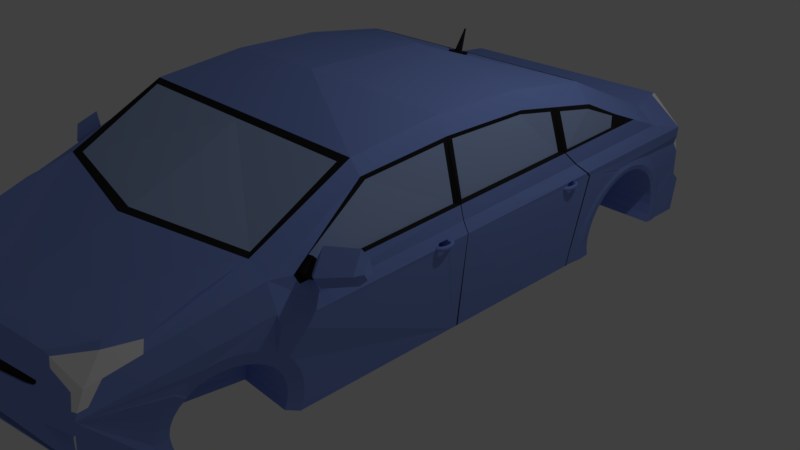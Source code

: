 # Source: prius.blend  (saved by Blender 2.79.0; exported with 4.5.12 LTS)
import bpy
from mathutils import Matrix  # noqa: F401  (used for matrix-valued properties, if any)

bpy.ops.wm.read_factory_settings(use_empty=True)
scene = bpy.context.scene
scene.name = 'Scene'

# ---- collections
col_collection_1 = bpy.data.collections.new('Collection 1'); scene.collection.children.link(col_collection_1)

# ---- materials (node trees are filled in below, after node groups)
mat_material = bpy.data.materials.new('Material')
mat_material.alpha_threshold = 0.0
mat_material.use_transparent_shadow = False
mat_material.diffuse_color = (0.2398, 0.3446, 0.8, 1.0)
mat_material.roughness = 0.5
mat_material.line_color = (0.0, 0.0, 0.0, 1.0)
mat_material_001 = bpy.data.materials.new('Material.001')
mat_material_001.alpha_threshold = 0.0
mat_material_001.use_transparent_shadow = False
mat_material_001.diffuse_color = (0.02264, 0.02264, 0.02264, 1.0)
mat_material_001.roughness = 0.5
mat_material_002 = bpy.data.materials.new('Material.002')
mat_material_002.alpha_threshold = 0.0
mat_material_002.use_transparent_shadow = False
mat_material_002.diffuse_color = (0.379, 0.4965, 0.8, 1.0)
mat_material_002.roughness = 0.5
mat_material_003 = bpy.data.materials.new('Material.003')
mat_material_003.alpha_threshold = 0.0
mat_material_003.use_transparent_shadow = False
mat_material_003.diffuse_color = (1.0, 1.0, 1.0, 1.0)
mat_material_003.roughness = 0.5
mat_material_004 = bpy.data.materials.new('Material.004')
mat_material_004.alpha_threshold = 0.0
mat_material_004.use_transparent_shadow = False
mat_material_004.diffuse_color = (0.8, 0.0, 0.000522, 1.0)
mat_material_004.roughness = 0.5

# ---- material node trees

# ---- world
world_world = bpy.data.worlds.new('World'); scene.world = world_world
world_world.color = (0.05088, 0.05088, 0.05088)
world_world.use_sun_shadow = False
world_world.sun_shadow_jitter_overblur = 0.0
world_world.cycles.sampling_method = 'MANUAL'

# ---- cameras
cam_camera = bpy.data.cameras.new('Camera')
cam_camera.clip_end = 100.0
cam_camera.lens = 35.0
cam_camera.sensor_width = 32.0
cam_camera.sensor_height = 18.0
cam_camera.ortho_scale = 7.314
cam_camera.dof.focus_distance = 0.0
cam_camera.dof.aperture_fstop = 128.0

# ---- lights
light_lamp = bpy.data.lights.new('Lamp', 'POINT')
light_lamp.transmission_factor = 0.0
light_lamp.cutoff_distance = 30.0
light_lamp.energy = 100.0
light_lamp.shadow_buffer_clip_start = 1.001
light_lamp.shadow_soft_size = 0.1
light_lamp.shadow_maximum_resolution = 0.006
light_lamp.use_absolute_resolution = True

# ---- meshes
me_cube = bpy.data.meshes.new('Cube')
me_cube.from_pydata([(-0.00606, -0.3622, -1.006), (-0.006061, -0.9726, -1.006), (0.856, 1.111, -1.0), (1.0, -0.9666, -1.0), (0.856, 1.124, 0.04902), (0.7175, -0.9342, 0.5602), (3.071e-07, 1.197, -1.0), (-2.98e-08, -0.9611, -0.9905), (3.58e-07, 1.172, 0.1207), (-5.411e-07, -0.947, 0.6085), (1.0, 0.4286, -1.0), (1.0, 0.1429, -1.0), (1.0, -0.1429, -1.0), (1.0, -0.4286, -1.0), (0.8171, 0.7035, 0.6305), (0.8171, 0.45, 1.202), (0.8637, 0.1429, 1.386), (0.8637, -0.1429, 1.386), (0.7791, -0.4701, 1.188), (0.7791, -0.7802, 0.6356), (1.788e-07, 0.8091, 0.5999), (1.703e-08, 0.4286, 1.243), (-7.192e-08, 0.199, 1.527), (-2.261e-07, -0.199, 1.527), (-3.151e-07, -0.4286, 1.243), (-4.257e-07, -0.7866, 0.609), (5.109e-08, -0.4286, -1.0), (7.663e-08, -0.1429, -1.0), (1.022e-07, 0.1429, -1.0), (1.277e-07, 0.4286, -1.0), (0.8775, 1.156, -0.1779), (3.493e-07, 1.218, -0.4143), (0.8219, 1.157, -0.6962), (3.318e-07, 1.22, -0.7187), (1.0, -0.9509, -0.102), (1.034, -0.9102, 0.2916), (-4.787e-07, -0.9376, 0.1897), (-2.999e-07, -0.94, -0.102), (0.9366, 0.4162, 1.056), (0.9374, 0.1588, 1.145), (0.9332, -0.1379, 1.151), (0.9843, -0.416, 0.9791), (1.0, -0.7784, 0.4285), (1.076, 0.722, 0.1104), (1.0, 0.7249, 0.5244), (-1.677e-07, -0.9763, -0.5684), (1.0, -0.9835, -0.5514), (0.8637, -0.4286, 1.243), (0.8637, -0.7866, 0.609), (-2.908e-07, -0.3659, 1.268), (-0.002162, -0.4701, 1.188), (-0.002163, -0.7802, 0.6356), (-3.068e-07, -0.4074, 1.252), (0.05233, -0.4063, 1.252), (0.06628, -0.3825, 1.262), (6.77e-06, -0.3844, 1.288), (6.769e-06, -0.3941, 1.284), (0.02881, -0.3935, 1.285), (0.02977, -0.3918, 1.285), (-2.93e-07, -0.3665, 1.295), (-3.091e-07, -0.4081, 1.279), (0.05233, -0.407, 1.279), (0.06628, -0.3831, 1.289), (-0.0001072, -0.42, 1.556), (-0.0001072, -0.4221, 1.555), (0.006034, -0.422, 1.555), (0.006238, -0.4216, 1.555), (-1.623e-07, -0.9489, -0.531), (1.0, -0.9558, -0.4529), (0.7422, -0.9549, -0.5279), (0.8336, -0.9522, -0.102), (0.7427, -0.9369, 0.2698), (0.8365, -0.953, -0.3464), (0.5231, -0.9477, -0.102), (-1.987e-07, -0.9455, -0.4155), (0.4943, -0.9499, -0.4246), (0.5237, -0.9313, -0.1069), (-0.0009657, -0.9237, -0.1069), (-0.0009656, -0.9329, -0.4204), (0.4949, -0.9372, -0.4295), (0.7818, -0.947, 0.6085), (0.0001334, -0.9369, 0.261), (0.0001334, -0.9342, 0.5602), (0.8196, -0.9376, 0.2005), (-4.451e-07, -0.9381, 0.1484), (-3.447e-07, -0.9394, -0.0289), (0.04102, -0.9394, -0.02154), (0.0758, -0.9392, 0.005141), (0.09035, -0.9388, 0.03582), (0.09244, -0.9385, 0.0762), (0.08315, -0.9382, 0.1123), (0.0668, -0.9381, 0.1247), (0.04188, -0.9381, 0.1368), (0.0195, -0.9381, 0.146), (-0.0003204, -0.9481, 0.1371), (-0.0003203, -0.9492, -0.01031), (0.03377, -0.9492, -0.004194), (0.06267, -0.949, 0.01798), (0.07477, -0.9487, 0.04347), (0.0765, -0.9484, 0.07703), (0.06878, -0.9482, 0.107), (0.05519, -0.9481, 0.1173), (0.03448, -0.9481, 0.1274), (0.01589, -0.9481, 0.135), (0.7404, -0.9816, -0.5558), (-2.98e-08, -0.9711, -0.9383), (0.9127, -0.9611, -0.9905), (0.8632, -0.9784, -0.911), (1.053, 0.7229, 0.233), (0.8637, 0.723, 0.6245), (0.8637, 0.4286, 1.243), (-0.005108, 0.45, 1.202), (-0.005108, 0.7803, 0.6086), (0.5813, 1.139, 0.1772), (0.8611, 0.8586, 0.4823), (0.7574, 1.052, 0.2875), (1.05, 0.631, 0.2449), (0.9978, 0.6471, 0.4986), (1.0, -0.6577, 0.6228), (1.006, 0.6374, 0.4229), (0.9938, 0.1473, 0.5048), (0.9309, 0.4286, 1.096), (0.9334, 0.1252, 1.151), (1.032, 0.6515, 0.404), (1.022, 0.6639, 0.5008), (0.9904, 0.1136, 0.5115), (1.006, 0.6029, 0.4287), (0.9872, 0.6072, 0.595), (1.036, 0.6373, 0.4363), (1.028, 0.6471, 0.512), (1.036, 0.6029, 0.442), (1.017, 0.6071, 0.6084), (1.085, 0.6289, 0.4465), (1.086, 0.6384, 0.5144), (1.059, 0.6008, 0.4517), (1.048, 0.6077, 0.6008), (1.128, 0.6325, 0.4041), (1.128, 0.6514, 0.5384), (1.077, 0.5771, 0.4143), (1.053, 0.5906, 0.7093), (1.292, 0.5918, 0.5027), (1.292, 0.6079, 0.6173), (1.248, 0.5445, 0.5114), (1.228, 0.556, 0.7632), (1.314, 0.5773, 0.5588), (1.314, 0.5868, 0.626), (1.289, 0.5496, 0.5639), (1.277, 0.5564, 0.7114), (0.9515, -0.2596, 1.076), (0.9797, -0.2917, 0.5792), (0.9309, 0.1429, 1.195), (0.9309, -0.1429, 1.195), (1.02, 0.1306, 0.491), (0.9642, -0.2959, 1.053), (0.9928, -0.3262, 0.585), (0.984, -0.5455, 0.7705), (0.9858, -0.5446, 0.6215), (0.9498, -0.2764, 1.113), (0.9715, -0.4286, 1.019), (1.009, -0.3101, 0.5647), (0.9752, -0.5629, 0.7754), (1.002, -0.5619, 0.6068), (0.9991, -0.9259, 0.02312), (1.024, -0.9175, 0.1524), (1.034, -0.5549, 0.08204), (1.0, -0.9533, -0.2744), (0.8077, -0.9406, 0.3296), (0.7982, -0.9429, 0.4315), (0.9549, -0.9353, 0.2579), (0.8968, -0.9363, 0.2332), (0.9582, -0.9512, -0.102), (0.8352, -0.9526, -0.241), (0.9608, -0.9523, -0.1848), (0.9399, -0.9382, 0.1973), (0.9821, -0.9365, 0.2342), (0.8289, -0.9473, 0.0003901), (0.8252, -0.9434, 0.08006), (0.8637, -0.947, 0.006903), (0.8604, -0.9436, 0.07768), (0.7943, -0.9225, 0.6085), (3.522e-07, 1.203, -0.2363), (3.551e-07, 1.187, -0.05873), (0.03763, 1.186, -0.06219), (0.07383, 1.187, -0.09184), (0.08162, 1.191, -0.1427), (0.07222, 1.194, -0.1726), (0.04826, 1.199, -0.2167), (0.01386, 1.201, -0.229), (-2.159e-05, 1.211, -0.2023), (-2.159e-05, 1.199, -0.06503), (0.02907, 1.198, -0.0677), (0.05705, 1.199, -0.09062), (0.06307, 1.202, -0.1299), (0.0558, 1.204, -0.1531), (0.03728, 1.208, -0.1871), (0.01069, 1.21, -0.1967), (3.506e-07, 1.211, -0.334), (3.518e-07, 1.205, -0.2637), (0.5667, 1.163, -0.09008), (0.1119, 1.192, -0.1729), (0.06999, 1.2, -0.2381), (0.4789, 1.176, -0.1843), (0.5517, 1.169, -0.1483), (0.5709, 1.165, -0.1118), (-0.0009067, 1.206, -0.3407), (-0.0009067, 1.2, -0.2703), (0.5658, 1.159, -0.09674), (0.111, 1.187, -0.1795), (0.06908, 1.195, -0.2448), (0.478, 1.171, -0.1909), (0.5508, 1.164, -0.155), (0.5699, 1.16, -0.1185), (0.6663, 1.169, -0.7005), (0.81, 1.116, -1.0), (0.8037, 1.099, -0.9698), (-0.006324, 1.179, -0.9698), (-0.006324, 1.203, -0.6885), (0.6599, 1.152, -0.6702), (0.8122, 1.122, -0.9474), (0.002198, 1.202, -0.9474), (0.8059, 1.104, -0.9172), (-0.004127, 1.185, -0.9172), (1.02, 0.1334, 0.4901), (1.06, 0.1211, 0.1778), (1.061, 0.1239, 0.1768), (1.0, 0.1238, -1.0), (1.0, 0.1183, -1.0), (1.032, 0.1248, 0.3116), (1.032, 0.1274, 0.3105), (1.062, 0.1894, 0.1695), (1.063, 0.2343, 0.1646), (1.053, 0.1981, 0.2128), (1.054, 0.2268, 0.2095), (1.058, 0.2286, 0.1139), (1.057, 0.1956, 0.1189), (0.9537, 0.1541, -1.009), (0.9537, 0.1478, -1.009), (1.016, 0.1961, 0.1602), (1.017, 0.2248, 0.1552), (1.007, 0.2016, 0.2035), (1.008, 0.22, 0.2002), (1.012, 0.2211, 0.1045), (1.011, 0.2, 0.1095), (1.034, 0.1814, 0.1645), (1.035, 0.1822, 0.1779), (1.037, 0.1843, 0.1877), (1.037, 0.1843, 0.1412), (1.035, 0.1822, 0.1511), (1.039, 0.1794, 0.1645), (1.039, 0.1802, 0.1779), (1.041, 0.1824, 0.1877), (1.042, 0.1855, 0.1913), (1.042, 0.1855, 0.1376), (1.041, 0.1824, 0.1412), (1.039, 0.1802, 0.1511), (1.044, 0.1779, 0.1645), (1.044, 0.1787, 0.1779), (1.045, 0.1811, 0.1877), (1.046, 0.1843, 0.1913), (1.047, 0.1876, 0.1877), (1.047, 0.1876, 0.1412), (1.046, 0.1843, 0.1376), (1.045, 0.1811, 0.1412), (1.044, 0.1787, 0.1511), (1.049, 0.177, 0.1645), (1.049, 0.1778, 0.1779), (1.049, 0.1803, 0.1877), (1.05, 0.1836, 0.1913), (1.051, 0.1869, 0.1877), (1.051, 0.1893, 0.1779), (1.051, 0.1893, 0.1511), (1.051, 0.1869, 0.1412), (1.05, 0.1836, 0.1376), (1.049, 0.1803, 0.1412), (1.049, 0.1778, 0.1511), (1.054, 0.1766, 0.1645), (1.054, 0.1775, 0.1779), (1.054, 0.1799, 0.1877), (1.054, 0.1833, 0.1913), (1.054, 0.1866, 0.1877), (1.054, 0.1891, 0.1779), (1.055, 0.19, 0.1645), (1.054, 0.1891, 0.1511), (1.054, 0.1866, 0.1412), (1.054, 0.1833, 0.1376), (1.054, 0.1799, 0.1412), (1.054, 0.1775, 0.1511), (1.059, 0.1768, 0.1645), (1.059, 0.1777, 0.1779), (1.059, 0.1801, 0.1877), (1.058, 0.1835, 0.1913), (1.058, 0.1868, 0.1877), (1.058, 0.1892, 0.1779), (1.058, 0.1901, 0.1645), (1.058, 0.1892, 0.1511), (1.058, 0.1868, 0.1412), (1.058, 0.1835, 0.1376), (1.059, 0.1801, 0.1412), (1.059, 0.1777, 0.1511), (1.064, 0.1776, 0.1645), (1.064, 0.1784, 0.1779), (1.063, 0.1808, 0.1877), (1.062, 0.1841, 0.1913), (1.061, 0.1873, 0.1877), (1.061, 0.1897, 0.1779), (1.061, 0.1906, 0.1645), (1.061, 0.1897, 0.1511), (1.061, 0.1873, 0.1412), (1.062, 0.1841, 0.1376), (1.063, 0.1808, 0.1412), (1.064, 0.1784, 0.1511), (1.069, 0.1789, 0.1645), (1.068, 0.1797, 0.1779), (1.068, 0.182, 0.1877), (1.066, 0.1852, 0.1913), (1.065, 0.1883, 0.1877), (1.064, 0.1906, 0.1779), (1.064, 0.1914, 0.1645), (1.064, 0.1906, 0.1511), (1.065, 0.1883, 0.1412), (1.066, 0.1852, 0.1376), (1.068, 0.182, 0.1412), (1.068, 0.1797, 0.1511), (1.074, 0.1808, 0.1645), (1.073, 0.1816, 0.1779), (1.072, 0.1837, 0.1877), (1.07, 0.1866, 0.1913), (1.068, 0.1896, 0.1877), (1.067, 0.1917, 0.1779), (1.066, 0.1925, 0.1645), (1.067, 0.1917, 0.1511), (1.068, 0.1896, 0.1412), (1.07, 0.1866, 0.1376), (1.072, 0.1837, 0.1412), (1.073, 0.1816, 0.1511), (1.078, 0.1832, 0.1645), (1.077, 0.1839, 0.1779), (1.076, 0.1858, 0.1877), (1.074, 0.1885, 0.1913), (1.071, 0.1912, 0.1877), (1.07, 0.1932, 0.1779), (1.069, 0.1939, 0.1645), (1.07, 0.1932, 0.1511), (1.071, 0.1912, 0.1412), (1.074, 0.1885, 0.1376), (1.076, 0.1858, 0.1412), (1.077, 0.1839, 0.1511), (1.082, 0.186, 0.1645), (1.081, 0.1866, 0.1779), (1.079, 0.1884, 0.1877), (1.077, 0.1908, 0.1913), (1.074, 0.1932, 0.1877), (1.072, 0.195, 0.1779), (1.071, 0.1956, 0.1645), (1.072, 0.195, 0.1511), (1.074, 0.1932, 0.1412), (1.077, 0.1908, 0.1376), (1.079, 0.1884, 0.1412), (1.081, 0.1866, 0.1511), (1.086, 0.1892, 0.1645), (1.085, 0.1898, 0.1779), (1.083, 0.1913, 0.1877), (1.08, 0.1934, 0.1913), (1.077, 0.1955, 0.1877), (1.074, 0.197, 0.1779), (1.074, 0.1976, 0.1645), (1.074, 0.197, 0.1511), (1.077, 0.1955, 0.1412), (1.08, 0.1934, 0.1376), (1.083, 0.1913, 0.1412), (1.085, 0.1898, 0.1511), (1.089, 0.1928, 0.1645), (1.088, 0.1933, 0.1779), (1.085, 0.1946, 0.1877), (1.082, 0.1963, 0.1913), (1.079, 0.198, 0.1877), (1.076, 0.1993, 0.1779), (1.075, 0.1998, 0.1645), (1.076, 0.1993, 0.1511), (1.079, 0.198, 0.1412), (1.082, 0.1963, 0.1376), (1.085, 0.1946, 0.1412), (1.088, 0.1933, 0.1511), (1.091, 0.1967, 0.1645), (1.09, 0.1971, 0.1779), (1.088, 0.1981, 0.1877), (1.084, 0.1994, 0.1913), (1.08, 0.2008, 0.1877), (1.078, 0.2017, 0.1779), (1.077, 0.2021, 0.1645), (1.078, 0.2017, 0.1511), (1.08, 0.2008, 0.1412), (1.084, 0.1994, 0.1376), (1.088, 0.1981, 0.1412), (1.09, 0.1971, 0.1511), (1.093, 0.2009, 0.1645), (1.092, 0.2011, 0.1779), (1.089, 0.2018, 0.1877), (1.086, 0.2027, 0.1913), (1.082, 0.2036, 0.1877), (1.079, 0.2043, 0.1779), (1.078, 0.2046, 0.1645), (1.079, 0.2043, 0.1511), (1.082, 0.2036, 0.1412), (1.086, 0.2027, 0.1376), (1.089, 0.2018, 0.1412), (1.092, 0.2011, 0.1511), (1.094, 0.2052, 0.1645), (1.093, 0.2053, 0.1779), (1.09, 0.2056, 0.1877), (1.087, 0.2061, 0.1913), (1.083, 0.2066, 0.1877), (1.08, 0.207, 0.1779), (1.079, 0.2071, 0.1645), (1.08, 0.207, 0.1511), (1.083, 0.2066, 0.1412), (1.087, 0.2061, 0.1376), (1.09, 0.2056, 0.1412), (1.093, 0.2053, 0.1511), (1.095, 0.2095, 0.1645), (1.094, 0.2095, 0.1779), (1.091, 0.2096, 0.1877), (1.087, 0.2096, 0.1913), (1.083, 0.2097, 0.1877), (1.08, 0.2097, 0.1779), (1.079, 0.2098, 0.1645), (1.08, 0.2097, 0.1511), (1.083, 0.2097, 0.1412), (1.087, 0.2096, 0.1376), (1.091, 0.2096, 0.1412), (1.094, 0.2095, 0.1511), (1.095, 0.2139, 0.1645), (1.094, 0.2138, 0.1779), (1.091, 0.2135, 0.1877), (1.087, 0.2131, 0.1913), (1.083, 0.2128, 0.1877), (1.08, 0.2125, 0.1779), (1.079, 0.2124, 0.1645), (1.08, 0.2125, 0.1511), (1.083, 0.2128, 0.1412), (1.087, 0.2131, 0.1376), (1.091, 0.2135, 0.1412), (1.094, 0.2138, 0.1511), (1.094, 0.2182, 0.1645), (1.093, 0.218, 0.1779), (1.09, 0.2174, 0.1877), (1.086, 0.2166, 0.1913), (1.083, 0.2158, 0.1877), (1.08, 0.2152, 0.1779), (1.079, 0.215, 0.1645), (1.08, 0.2152, 0.1511), (1.083, 0.2158, 0.1412), (1.086, 0.2166, 0.1376), (1.09, 0.2174, 0.1412), (1.093, 0.218, 0.1511), (1.093, 0.2224, 0.1645), (1.092, 0.2221, 0.1779), (1.089, 0.2212, 0.1877), (1.085, 0.2199, 0.1913), (1.082, 0.2187, 0.1877), (1.079, 0.2178, 0.1779), (1.078, 0.2175, 0.1645), (1.079, 0.2178, 0.1511), (1.082, 0.2187, 0.1412), (1.085, 0.2199, 0.1376), (1.089, 0.2212, 0.1412), (1.092, 0.2221, 0.1511), (1.091, 0.2264, 0.1645), (1.09, 0.2259, 0.1779), (1.087, 0.2247, 0.1877), (1.084, 0.2231, 0.1913), (1.08, 0.2215, 0.1877), (1.078, 0.2203, 0.1779), (1.077, 0.2199, 0.1645), (1.078, 0.2203, 0.1511), (1.08, 0.2215, 0.1412), (1.084, 0.2231, 0.1376), (1.087, 0.2247, 0.1412), (1.09, 0.2259, 0.1511), (1.088, 0.2301, 0.1645), (1.087, 0.2295, 0.1779), (1.085, 0.2281, 0.1877), (1.082, 0.2261, 0.1913), (1.078, 0.2241, 0.1877), (1.076, 0.2226, 0.1779), (1.075, 0.2221, 0.1645), (1.076, 0.2226, 0.1511), (1.078, 0.2241, 0.1412), (1.082, 0.2261, 0.1376), (1.085, 0.2281, 0.1412), (1.087, 0.2295, 0.1511), (1.085, 0.2334, 0.1645), (1.084, 0.2328, 0.1779), (1.082, 0.2311, 0.1877), (1.079, 0.2288, 0.1913), (1.076, 0.2264, 0.1877), (1.074, 0.2247, 0.1779), (1.073, 0.2241, 0.1645), (1.074, 0.2247, 0.1511), (1.076, 0.2264, 0.1412), (1.079, 0.2288, 0.1376), (1.082, 0.2311, 0.1412), (1.084, 0.2328, 0.1511), (1.081, 0.2364, 0.1645), (1.081, 0.2357, 0.1779), (1.079, 0.2337, 0.1877), (1.076, 0.2311, 0.1913), (1.074, 0.2285, 0.1877), (1.072, 0.2266, 0.1779), (1.071, 0.2259, 0.1645), (1.072, 0.2266, 0.1511), (1.074, 0.2285, 0.1412), (1.076, 0.2311, 0.1376), (1.079, 0.2337, 0.1412), (1.081, 0.2357, 0.1511), (1.077, 0.2389, 0.1645), (1.077, 0.2381, 0.1779), (1.075, 0.236, 0.1877), (1.073, 0.2331, 0.1913), (1.071, 0.2302, 0.1877), (1.069, 0.2281, 0.1779), (1.069, 0.2274, 0.1645), (1.069, 0.2281, 0.1511), (1.071, 0.2302, 0.1412), (1.073, 0.2331, 0.1376), (1.075, 0.236, 0.1412), (1.077, 0.2381, 0.1511), (1.073, 0.2409, 0.1645), (1.072, 0.2401, 0.1779), (1.071, 0.2378, 0.1877), (1.069, 0.2347, 0.1913), (1.068, 0.2317, 0.1877), (1.066, 0.2294, 0.1779), (1.066, 0.2286, 0.1645), (1.066, 0.2294, 0.1511), (1.068, 0.2317, 0.1412), (1.069, 0.2347, 0.1376), (1.071, 0.2378, 0.1412), (1.072, 0.2401, 0.1511), (1.068, 0.2424, 0.1645), (1.068, 0.2415, 0.1779), (1.067, 0.2391, 0.1877), (1.065, 0.2359, 0.1913), (1.064, 0.2327, 0.1877), (1.063, 0.2303, 0.1779), (1.063, 0.2295, 0.1645), (1.063, 0.2303, 0.1511), (1.064, 0.2327, 0.1412), (1.065, 0.2359, 0.1376), (1.067, 0.2391, 0.1412), (1.068, 0.2415, 0.1511), (1.063, 0.2433, 0.1645), (1.063, 0.2424, 0.1779), (1.062, 0.24, 0.1877), (1.06, 0.2309, 0.1779), (1.06, 0.23, 0.1645), (1.06, 0.2309, 0.1511), (1.061, 0.2333, 0.1412), (1.062, 0.2367, 0.1376), (1.062, 0.24, 0.1412), (1.063, 0.2424, 0.1511), (1.058, 0.2437, 0.1645), (1.057, 0.2302, 0.1645), (1.057, 0.2311, 0.1511), (1.057, 0.2336, 0.1412), (1.057, 0.237, 0.1376), (1.058, 0.2403, 0.1412), (1.058, 0.2428, 0.1511), (1.053, 0.2435, 0.1645), (1.054, 0.2301, 0.1645), (1.054, 0.231, 0.1511), (1.054, 0.2335, 0.1412), (1.053, 0.2368, 0.1376), (1.053, 0.2401, 0.1412), (1.053, 0.2426, 0.1511), (1.051, 0.2297, 0.1645), (1.051, 0.2305, 0.1511), (1.05, 0.2329, 0.1412), (1.049, 0.2362, 0.1376), (1.048, 0.2394, 0.1412), (1.048, 0.2418, 0.1511), (1.048, 0.2297, 0.1511), (1.047, 0.232, 0.1412), (1.045, 0.2351, 0.1376), (1.044, 0.2382, 0.1412), (1.043, 0.2405, 0.1511), (1.045, 0.2285, 0.1511), (1.043, 0.2307, 0.1412), (1.042, 0.2336, 0.1376), (1.04, 0.2365, 0.1412), (1.039, 0.2387, 0.1511), (1.04, 0.229, 0.1412), (1.038, 0.2317, 0.1376), (1.036, 0.2344, 0.1412), (1.037, 0.227, 0.1412), (1.035, 0.2294, 0.1376), (1.032, 0.2319, 0.1412), (1.017, -0.3482, 0.1645), (1.017, -0.3474, 0.1779), (1.019, -0.3453, 0.1877), (1.019, -0.3453, 0.1412), (1.017, -0.3474, 0.1511), (1.021, -0.3502, 0.1645), (1.022, -0.3494, 0.1779), (1.023, -0.3471, 0.1877), (1.025, -0.344, 0.1913), (1.025, -0.344, 0.1376), (1.023, -0.3471, 0.1412), (1.022, -0.3494, 0.1511), (1.026, -0.3517, 0.1645), (1.026, -0.3508, 0.1779), (1.027, -0.3484, 0.1877), (1.028, -0.3452, 0.1913), (1.03, -0.342, 0.1877), (1.03, -0.342, 0.1412), (1.028, -0.3452, 0.1376), (1.027, -0.3484, 0.1412), (1.026, -0.3508, 0.1511), (1.031, -0.3526, 0.1645), (1.031, -0.3517, 0.1779), (1.032, -0.3493, 0.1877), (1.032, -0.346, 0.1913), (1.033, -0.3427, 0.1877), (1.034, -0.3402, 0.1779), (1.034, -0.3402, 0.1511), (1.033, -0.3427, 0.1412), (1.032, -0.346, 0.1376), (1.032, -0.3493, 0.1412), (1.031, -0.3517, 0.1511), (1.036, -0.353, 0.1645), (1.036, -0.3521, 0.1779), (1.036, -0.3496, 0.1877), (1.037, -0.3463, 0.1913), (1.037, -0.3429, 0.1877), (1.037, -0.3405, 0.1779), (1.037, -0.3396, 0.1645), (1.037, -0.3405, 0.1511), (1.037, -0.3429, 0.1412), (1.037, -0.3463, 0.1376), (1.036, -0.3496, 0.1412), (1.036, -0.3521, 0.1511), (1.041, -0.3528, 0.1645), (1.041, -0.3519, 0.1779), (1.041, -0.3494, 0.1877), (1.041, -0.3461, 0.1913), (1.04, -0.3428, 0.1877), (1.04, -0.3403, 0.1779), (1.04, -0.3394, 0.1645), (1.04, -0.3403, 0.1511), (1.04, -0.3428, 0.1412), (1.041, -0.3461, 0.1376), (1.041, -0.3494, 0.1412), (1.041, -0.3519, 0.1511), (1.046, -0.352, 0.1645), (1.046, -0.3511, 0.1779), (1.045, -0.3487, 0.1877), (1.045, -0.3455, 0.1913), (1.044, -0.3422, 0.1877), (1.043, -0.3398, 0.1779), (1.043, -0.339, 0.1645), (1.043, -0.3398, 0.1511), (1.044, -0.3422, 0.1412), (1.045, -0.3455, 0.1376), (1.045, -0.3487, 0.1412), (1.046, -0.3511, 0.1511), (1.051, -0.3506, 0.1645), (1.051, -0.3498, 0.1779), (1.05, -0.3475, 0.1877), (1.049, -0.3444, 0.1913), (1.047, -0.3413, 0.1877), (1.046, -0.339, 0.1779), (1.046, -0.3382, 0.1645), (1.046, -0.339, 0.1511), (1.047, -0.3413, 0.1412), (1.049, -0.3444, 0.1376), (1.05, -0.3475, 0.1412), (1.051, -0.3498, 0.1511), (1.056, -0.3488, 0.1645), (1.055, -0.348, 0.1779), (1.054, -0.3458, 0.1877), (1.052, -0.3429, 0.1913), (1.051, -0.34, 0.1877), (1.049, -0.3378, 0.1779), (1.049, -0.337, 0.1645), (1.049, -0.3378, 0.1511), (1.051, -0.34, 0.1412), (1.052, -0.3429, 0.1376), (1.054, -0.3458, 0.1412), (1.055, -0.348, 0.1511), (1.06, -0.3464, 0.1645), (1.06, -0.3457, 0.1779), (1.058, -0.3437, 0.1877), (1.056, -0.341, 0.1913), (1.054, -0.3383, 0.1877), (1.052, -0.3363, 0.1779), (1.051, -0.3356, 0.1645), (1.052, -0.3363, 0.1511), (1.054, -0.3383, 0.1412), (1.056, -0.341, 0.1376), (1.058, -0.3437, 0.1412), (1.06, -0.3457, 0.1511), (1.064, -0.3436, 0.1645), (1.064, -0.3429, 0.1779), (1.062, -0.3412, 0.1877), (1.059, -0.3387, 0.1913), (1.056, -0.3363, 0.1877), (1.055, -0.3346, 0.1779), (1.054, -0.3339, 0.1645), (1.055, -0.3346, 0.1511), (1.056, -0.3363, 0.1412), (1.059, -0.3387, 0.1376), (1.062, -0.3412, 0.1412), (1.064, -0.3429, 0.1511), (1.068, -0.3403, 0.1645), (1.067, -0.3398, 0.1779), (1.065, -0.3382, 0.1877), (1.062, -0.3361, 0.1913), (1.059, -0.3341, 0.1877), (1.057, -0.3325, 0.1779), (1.056, -0.332, 0.1645), (1.057, -0.3325, 0.1511), (1.059, -0.3341, 0.1412), (1.062, -0.3361, 0.1376), (1.065, -0.3382, 0.1412), (1.067, -0.3398, 0.1511), (1.071, -0.3367, 0.1645), (1.07, -0.3363, 0.1779), (1.068, -0.335, 0.1877), (1.064, -0.3333, 0.1913), (1.061, -0.3315, 0.1877), (1.059, -0.3303, 0.1779), (1.058, -0.3298, 0.1645), (1.059, -0.3303, 0.1511), (1.061, -0.3315, 0.1412), (1.064, -0.3333, 0.1376), (1.068, -0.335, 0.1412), (1.07, -0.3363, 0.1511), (1.073, -0.3328, 0.1645), (1.073, -0.3325, 0.1779), (1.07, -0.3315, 0.1877), (1.066, -0.3301, 0.1913), (1.063, -0.3288, 0.1877), (1.06, -0.3278, 0.1779), (1.059, -0.3275, 0.1645), (1.06, -0.3278, 0.1511), (1.063, -0.3288, 0.1412), (1.066, -0.3301, 0.1376), (1.07, -0.3315, 0.1412), (1.073, -0.3325, 0.1511), (1.075, -0.3287, 0.1645), (1.074, -0.3284, 0.1779), (1.072, -0.3278, 0.1877), (1.068, -0.3268, 0.1913), (1.064, -0.3259, 0.1877), (1.061, -0.3252, 0.1779), (1.06, -0.325, 0.1645), (1.061, -0.3252, 0.1511), (1.064, -0.3259, 0.1412), (1.068, -0.3268, 0.1376), (1.072, -0.3278, 0.1412), (1.074, -0.3284, 0.1511), (1.077, -0.3244, 0.1645), (1.076, -0.3243, 0.1779), (1.073, -0.3239, 0.1877), (1.069, -0.3234, 0.1913), (1.065, -0.3229, 0.1877), (1.062, -0.3226, 0.1779), (1.061, -0.3224, 0.1645), (1.062, -0.3226, 0.1511), (1.065, -0.3229, 0.1412), (1.069, -0.3234, 0.1376), (1.073, -0.3239, 0.1412), (1.076, -0.3243, 0.1511), (1.077, -0.32, 0.1645), (1.076, -0.32, 0.1779), (1.073, -0.32, 0.1877), (1.069, -0.3199, 0.1913), (1.066, -0.3199, 0.1877), (1.063, -0.3198, 0.1779), (1.062, -0.3198, 0.1645), (1.063, -0.3198, 0.1511), (1.066, -0.3199, 0.1412), (1.069, -0.3199, 0.1376), (1.073, -0.32, 0.1412), (1.076, -0.32, 0.1511), (1.077, -0.3157, 0.1645), (1.076, -0.3158, 0.1779), (1.073, -0.316, 0.1877), (1.069, -0.3164, 0.1913), (1.065, -0.3168, 0.1877), (1.063, -0.3171, 0.1779), (1.062, -0.3172, 0.1645), (1.063, -0.3171, 0.1511), (1.065, -0.3168, 0.1412), (1.069, -0.3164, 0.1376), (1.073, -0.316, 0.1412), (1.076, -0.3158, 0.1511), (1.076, -0.3113, 0.1645), (1.075, -0.3116, 0.1779), (1.073, -0.3121, 0.1877), (1.069, -0.313, 0.1913), (1.065, -0.3138, 0.1877), (1.062, -0.3144, 0.1779), (1.061, -0.3146, 0.1645), (1.062, -0.3144, 0.1511), (1.065, -0.3138, 0.1412), (1.069, -0.313, 0.1376), (1.073, -0.3121, 0.1412), (1.075, -0.3116, 0.1511), (1.075, -0.3072, 0.1645), (1.074, -0.3075, 0.1779), (1.071, -0.3084, 0.1877), (1.068, -0.3096, 0.1913), (1.064, -0.3108, 0.1877), (1.061, -0.3117, 0.1779), (1.06, -0.3121, 0.1645), (1.061, -0.3117, 0.1511), (1.064, -0.3108, 0.1412), (1.068, -0.3096, 0.1376), (1.071, -0.3084, 0.1412), (1.074, -0.3075, 0.1511), (1.073, -0.3032, 0.1645), (1.072, -0.3036, 0.1779), (1.07, -0.3048, 0.1877), (1.066, -0.3064, 0.1913), (1.063, -0.3081, 0.1877), (1.06, -0.3092, 0.1779), (1.059, -0.3097, 0.1645), (1.06, -0.3092, 0.1511), (1.063, -0.3081, 0.1412), (1.066, -0.3064, 0.1376), (1.07, -0.3048, 0.1412), (1.072, -0.3036, 0.1511), (1.07, -0.2995, 0.1645), (1.07, -0.3, 0.1779), (1.067, -0.3015, 0.1877), (1.064, -0.3035, 0.1913), (1.061, -0.3055, 0.1877), (1.058, -0.3069, 0.1779), (1.058, -0.3075, 0.1645), (1.058, -0.3069, 0.1511), (1.061, -0.3055, 0.1412), (1.064, -0.3035, 0.1376), (1.067, -0.3015, 0.1412), (1.07, -0.3, 0.1511), (1.067, -0.2961, 0.1645), (1.066, -0.2968, 0.1779), (1.064, -0.2985, 0.1877), (1.061, -0.3008, 0.1913), (1.059, -0.3031, 0.1877), (1.056, -0.3048, 0.1779), (1.056, -0.3055, 0.1645), (1.056, -0.3048, 0.1511), (1.059, -0.3031, 0.1412), (1.061, -0.3008, 0.1376), (1.064, -0.2985, 0.1412), (1.066, -0.2968, 0.1511), (1.064, -0.2932, 0.1645), (1.063, -0.2939, 0.1779), (1.061, -0.2958, 0.1877), (1.058, -0.2984, 0.1913), (1.056, -0.3011, 0.1877), (1.054, -0.303, 0.1779), (1.053, -0.3037, 0.1645), (1.054, -0.303, 0.1511), (1.056, -0.3011, 0.1412), (1.058, -0.2984, 0.1376), (1.061, -0.2958, 0.1412), (1.063, -0.2939, 0.1511), (1.059, -0.2907, 0.1645), (1.059, -0.2915, 0.1779), (1.057, -0.2936, 0.1877), (1.055, -0.2964, 0.1913), (1.053, -0.2993, 0.1877), (1.052, -0.3014, 0.1779), (1.051, -0.3022, 0.1645), (1.052, -0.3014, 0.1511), (1.053, -0.2993, 0.1412), (1.055, -0.2964, 0.1376), (1.057, -0.2936, 0.1412), (1.059, -0.2915, 0.1511), (1.055, -0.2887, 0.1645), (1.055, -0.2895, 0.1779), (1.053, -0.2918, 0.1877), (1.052, -0.2948, 0.1913), (1.05, -0.2979, 0.1877), (1.049, -0.3002, 0.1779), (1.048, -0.301, 0.1645), (1.049, -0.3002, 0.1511), (1.05, -0.2979, 0.1412), (1.052, -0.2948, 0.1376), (1.053, -0.2918, 0.1412), (1.055, -0.2895, 0.1511), (1.05, -0.2872, 0.1645), (1.05, -0.2881, 0.1779), (1.049, -0.2904, 0.1877), (1.048, -0.2936, 0.1913), (1.047, -0.2969, 0.1877), (1.046, -0.2992, 0.1779), (1.045, -0.3001, 0.1645), (1.046, -0.2992, 0.1511), (1.047, -0.2969, 0.1412), (1.048, -0.2936, 0.1376), (1.049, -0.2904, 0.1412), (1.05, -0.2881, 0.1511), (1.045, -0.2863, 0.1645), (1.045, -0.2872, 0.1779), (1.045, -0.2896, 0.1877), (1.043, -0.2986, 0.1779), (1.042, -0.2995, 0.1645), (1.043, -0.2986, 0.1511), (1.043, -0.2962, 0.1412), (1.044, -0.2929, 0.1376), (1.045, -0.2896, 0.1412), (1.045, -0.2872, 0.1511), (1.04, -0.2859, 0.1645), (1.039, -0.2993, 0.1645), (1.039, -0.2984, 0.1511), (1.04, -0.296, 0.1412), (1.04, -0.2926, 0.1376), (1.04, -0.2893, 0.1412), (1.04, -0.2868, 0.1511), (1.035, -0.2861, 0.1645), (1.036, -0.2994, 0.1645), (1.036, -0.2985, 0.1511), (1.036, -0.2961, 0.1412), (1.036, -0.2928, 0.1376), (1.035, -0.2894, 0.1412), (1.035, -0.287, 0.1511), (1.033, -0.2999, 0.1645), (1.033, -0.299, 0.1511), (1.032, -0.2966, 0.1412), (1.032, -0.2934, 0.1376), (1.031, -0.2901, 0.1412), (1.03, -0.2878, 0.1511), (1.03, -0.2999, 0.1511), (1.029, -0.2976, 0.1412), (1.028, -0.2945, 0.1376), (1.026, -0.2913, 0.1412), (1.025, -0.2891, 0.1511), (1.027, -0.301, 0.1511), (1.026, -0.2989, 0.1412), (1.024, -0.296, 0.1376), (1.022, -0.293, 0.1412), (1.021, -0.2909, 0.1511), (1.023, -0.3006, 0.1412), (1.02, -0.2979, 0.1376), (1.018, -0.2952, 0.1412), (1.02, -0.3025, 0.1412), (1.017, -0.3001, 0.1376), (1.015, -0.2977, 0.1412), (1.049, -0.3284, 0.227), (1.05, -0.3088, 0.2249), (1.045, -0.3347, 0.1788), (1.045, -0.3029, 0.1571), (1.043, -0.3333, 0.1227), (1.043, -0.3172, 0.1119), (0.9313, 0.1543, -1.011), (0.9313, 0.148, -1.011), (0.9935, 0.1962, 0.1588), (0.9946, 0.225, 0.1539), (0.9848, 0.2018, 0.2021), (0.9857, 0.2202, 0.1988), (0.9895, 0.2213, 0.1032), (0.9888, 0.2002, 0.1082), (1.027, -0.3282, 0.2256), (1.027, -0.3086, 0.2235), (1.023, -0.3346, 0.1774), (1.023, -0.3027, 0.1557), (1.021, -0.3331, 0.1213), (1.021, -0.3171, 0.1106), (1.015, -0.3628, 0.3744), (1.015, -0.3572, 0.3736), (1.0, -0.3647, -1.0), (1.0, -0.369, -1.0), (1.047, -0.4031, 0.2353), (1.047, -0.3968, 0.2346), (1.009, -0.3055, 0.5639), (1.043, -0.4124, 0.1753), (1.042, -0.4194, 0.175), (0.6243, 1.137, 0.1572), (0.8699, 1.085, 0.09495), (0.9006, 1.0, 0.1963), (0.8715, 1.147, -0.115), (0.8587, 0.9846, 0.2764), (0.7824, 1.063, 0.239), (0.6501, 1.144, 0.08284), (0.8025, 1.139, -0.005174), (0.8418, 1.152, -0.1198), (0.8805, 1.125, -0.09393), (0.8619, 1.157, -0.3232), (0.7611, 1.145, -0.4883), (0.611, 1.175, -0.4654), (1.03, 0.6788, -0.3569), (1.484e-07, 0.66, -1.0), (1.024, 0.6622, -0.4808), (1.011, 0.6486, -0.7551), (1.005, 0.652, -0.8949), (1.04, 0.701, -0.2483), (1.0, 0.66, -1.0), (1.018, 0.652, -0.6153), (0.9289, 0.9767, -0.3569), (0.9091, 0.9933, -0.4808), (0.8928, 1.003, -0.6153), (0.8844, 1.007, -0.7551), (0.946, 0.9544, -0.2483), (0.9463, 0.9576, -0.2638), (2.429e-07, 0.9955, -1.0), (0.898, 0.9955, -1.0), (1.039, 0.7592, -0.09292), (1.029, 0.7928, -0.05214), (0.9984, 0.8627, -0.05214), (1.046, 0.7282, -0.1592), (0.8891, 1.003, -0.8949), (1.015, 0.8277, -0.03837), (0.9596, 0.9273, -0.1592), (1.047, 0.72, -0.1861), (0.9797, 0.8963, -0.09292), (1.009, -0.7959, -0.3569), (2.968e-09, -0.815, -0.9961), (1.004, -0.8124, -0.4808), (1.0, -0.8261, -0.7551), (1.0, -0.8226, -0.8949), (1.014, -0.7736, -0.2483), (1.0, -0.8147, -1.0), (1.0, -0.8226, -0.6153), (1.02, -0.4979, -0.3569), (1.016, -0.4814, -0.4808), (1.012, -0.4712, -0.6153), (1.007, -0.4677, -0.7551), (1.024, -0.5202, -0.2483), (1.0, -0.4791, -1.0), (4.657e-08, -0.4791, -1.0), (1.02, -0.7155, -0.09292), (1.023, -0.6819, -0.05214), (1.027, -0.6119, -0.05214), (1.018, -0.7465, -0.1592), (1.002, -0.4712, -0.8949), (1.026, -0.6469, -0.03837), (1.026, -0.5474, -0.1592), (1.027, -0.5783, -0.09292), (0.6138, -0.7959, -0.3569), (0.6087, -0.8124, -0.4808), (0.6044, -0.8261, -0.7551), (0.6044, -0.8226, -0.8949), (0.6185, -0.7736, -0.2483), (0.6044, -0.8147, -1.0), (0.6044, -0.8226, -0.6153), (0.6246, -0.4979, -0.3569), (0.6207, -0.4814, -0.4808), (0.6165, -0.4712, -0.6153), (0.6117, -0.4677, -0.7551), (0.6279, -0.5202, -0.2483), (0.6044, -0.4791, -1.0), (0.6248, -0.7155, -0.09292), (0.6276, -0.6819, -0.05214), (0.6315, -0.6119, -0.05214), (0.6222, -0.7465, -0.1592), (0.6065, -0.4712, -0.8949), (0.6306, -0.6469, -0.03837), (0.6301, -0.5474, -0.1592), (0.6313, -0.5783, -0.09292), (1.016, -0.8139, -0.3448), (1.01, -0.8332, -0.4888), (1.005, -0.849, -0.8075), (1.005, -0.845, -0.97), (1.021, -0.7881, -0.2185), (1.005, -0.845, -0.645), (1.028, -0.4677, -0.3448), (1.024, -0.4484, -0.4887), (1.019, -0.4366, -0.645), (1.013, -0.4326, -0.8075), (1.032, -0.4936, -0.2185), (1.029, -0.7205, -0.038), (1.032, -0.6814, 0.009395), (1.037, -0.6002, 0.009396), (1.026, -0.7565, -0.115), (1.007, -0.4366, -0.97), (1.035, -0.6408, 0.0254), (1.035, -0.5251, -0.115), (1.036, -0.5611, -0.038), (0.9986, -0.861, -0.3169), (0.9911, -0.8854, -0.5), (0.9847, -0.9056, -0.9053), (1.006, -0.828, -0.1564), (0.9847, -0.9005, -0.6987), (1.015, -0.4207, -0.3169), (1.009, -0.3962, -0.5), (1.003, -0.3811, -0.6987), (0.9955, -0.376, -0.9053), (1.02, -0.4536, -0.1564), (1.015, -0.7421, 0.07319), (1.019, -0.6925, 0.1335), (1.025, -0.5892, 0.1335), (1.011, -0.7879, -0.02468), (1.024, -0.6408, 0.1538), (1.023, -0.4937, -0.02468), (1.025, -0.5395, 0.07319), (0.9847, -0.9031, -1.006), (1.0, -0.4772, -1.006), (1.007, -0.4393, -1.006), (1.003, -0.4227, -1.006), (0.9919, -0.3785, -1.006), (0.9999, -0.8589, -1.006), (1.005, -0.8423, -1.006), (1.0, -0.8159, -1.006), (1.03, 0.6788, -0.3569), (1.024, 0.6622, -0.4808), (1.011, 0.6486, -0.7551), (1.005, 0.652, -0.8949), (1.04, 0.701, -0.2483), (1.0, 0.66, -1.0), (1.018, 0.652, -0.6153), (0.9289, 0.9767, -0.3569), (0.9091, 0.9933, -0.4808), (0.8928, 1.003, -0.6153), (0.8844, 1.007, -0.7551), (0.946, 0.9544, -0.2483), (0.898, 0.9955, -1.0), (1.039, 0.7592, -0.09292), (1.029, 0.7928, -0.05214), (0.9984, 0.8627, -0.05214), (1.046, 0.7282, -0.1592), (0.8891, 1.003, -0.8949), (1.015, 0.8277, -0.03837), (0.9596, 0.9273, -0.1592), (0.9797, 0.8963, -0.09292), (0.9463, 0.9576, -0.2638), (1.047, 0.72, -0.1861), (1.03, 0.6788, -0.3569), (1.024, 0.6622, -0.4808), (1.011, 0.6486, -0.7551), (1.005, 0.652, -0.8949), (1.04, 0.701, -0.2483), (1.0, 0.66, -1.0), (1.018, 0.652, -0.6153), (0.9289, 0.9767, -0.3569), (0.9091, 0.9933, -0.4808), (0.8928, 1.003, -0.6153), (0.8844, 1.007, -0.7551), (0.946, 0.9544, -0.2483), (0.898, 0.9955, -1.0), (1.039, 0.7592, -0.09292), (1.029, 0.7928, -0.05214), (0.9984, 0.8627, -0.05214), (1.046, 0.7282, -0.1592), (0.8891, 1.003, -0.8949), (1.015, 0.8277, -0.03837), (0.9596, 0.9273, -0.1592), (0.9797, 0.8963, -0.09292), (1.011, 0.7294, -0.347), (0.9246, 0.9446, -0.4318), (0.9381, 0.9272, -0.347), (0.9383, 0.9297, -0.3591), (1.016, 0.7506, -0.2774), (1.017, 0.7442, -0.2985), (1.003, 0.712, -0.4318), (0.9988, 0.6991, -0.5286), (0.989, 0.6884, -0.7427), (0.9839, 0.6911, -0.8519), (1.011, 0.7294, -0.347), (0.9802, 0.6973, -0.9339), (0.994, 0.6911, -0.6335), (0.9246, 0.9446, -0.4318), (0.9092, 0.9576, -0.5286), (0.8965, 0.9655, -0.6335), (0.89, 0.9682, -0.7427), (0.9381, 0.9272, -0.347), (0.9006, 0.9593, -0.9339), (1.011, 0.7748, -0.2257), (1.003, 0.801, -0.1939), (0.979, 0.8556, -0.1939), (1.016, 0.7506, -0.2774), (0.8936, 0.9655, -0.8519), (0.9919, 0.8283, -0.1831), (0.9487, 0.906, -0.2774), (0.9644, 0.8818, -0.2257), (0.6852, 0.7294, -0.347), (0.5984, 0.9446, -0.4318), (0.6118, 0.9272, -0.347), (0.612, 0.9297, -0.3591), (0.6898, 0.7506, -0.2774), (0.6904, 0.7442, -0.2985), (0.6773, 0.712, -0.4318), (0.6725, 0.6991, -0.5286), (0.6627, 0.6884, -0.7427), (0.6577, 0.6911, -0.8519), (0.6852, 0.7294, -0.347), (0.654, 0.6973, -0.9339), (0.6677, 0.6911, -0.6335), (0.5984, 0.9446, -0.4318), (0.583, 0.9576, -0.5286), (0.5702, 0.9655, -0.6335), (0.5637, 0.9682, -0.7427), (0.6118, 0.9272, -0.347), (0.5743, 0.9593, -0.9339), (0.6845, 0.7748, -0.2257), (0.6764, 0.801, -0.1939), (0.6527, 0.8556, -0.1939), (0.6898, 0.7506, -0.2774), (0.5673, 0.9655, -0.8519), (0.6656, 0.8283, -0.1831), (0.6224, 0.906, -0.2774), (0.6381, 0.8818, -0.2257)], [(1098, 1), (1102, 0), (1016, 1128), (1006, 1127)], [(42, 48, 179, 35), (4, 983, 988, 987, 986, 980), (35, 80, 167, 168), (48, 25, 9, 80, 179), (2, 1008, 1007, 6, 213), (10, 11, 28, 29), (11, 225, 226, 12, 27, 28), (12, 973, 974, 13, 26, 27), (13, 1031, 1032, 26), (4, 980, 985, 984), (14, 112, 111, 15), (110, 21, 22, 16), (16, 22, 23, 17), (17, 23, 49, 54, 53, 52, 24, 47), (18, 50, 51, 19), (2, 32, 990, 30, 1006, 1001, 1002, 1003, 1004, 1013, 1008), (121, 110, 16, 150), (150, 16, 17, 151), (151, 17, 47, 158, 157), (158, 47, 48, 42, 118, 160), (31, 30, 990, 992, 32, 212, 33), (33, 212, 217, 216), (3, 46, 104, 45, 105, 107, 106), (34, 162, 163, 35, 168, 174), (35, 975, 971, 42), (121, 44, 109, 110), (44, 982, 984, 114, 109), (45, 104, 69, 67), (18, 19, 48, 47), (56, 57, 65, 64), (50, 18, 47, 24), (19, 51, 25, 48), (53, 54, 62, 61), (49, 52, 60, 59), (54, 49, 59, 62), (52, 53, 61, 60), (56, 55, 59, 60), (57, 56, 60, 61), (58, 57, 61, 62), (55, 58, 62, 59), (64, 65, 66, 63), (57, 58, 66, 65), (55, 56, 64, 63), (58, 55, 63, 66), (78, 79, 76, 77), (67, 69, 72, 171, 70, 73, 75, 74), (70, 171, 172, 170), (70, 175, 176, 83, 36, 84, 93, 92, 91, 90, 89, 88, 87, 86, 85, 37, 73), (71, 5, 82, 81), (74, 75, 79, 78), (75, 73, 76, 79), (73, 37, 77, 76), (82, 5, 80, 9), (71, 81, 36, 83), (5, 71, 83, 166, 167, 80), (90, 91, 101, 100), (95, 96, 97, 98, 99, 100, 101, 102, 103, 94), (87, 88, 98, 97), (91, 92, 102, 101), (88, 89, 99, 98), (85, 86, 96, 95), (92, 93, 103, 102), (89, 90, 100, 99), (86, 87, 97, 96), (93, 84, 94, 103), (69, 104, 46, 68), (106, 107, 105, 7), (42, 971, 159, 161, 118), (14, 15, 110, 109), (112, 14, 109, 20), (15, 111, 21, 110), (114, 115, 113, 8, 20, 109), (121, 124, 123, 116, 108, 44), (118, 161, 160), (39, 120, 126, 127, 38), (39, 38, 121, 150), (117, 119, 123, 124), (38, 127, 117, 124, 121), (119, 126, 120, 152, 222, 123), (120, 39, 150, 152), (119, 117, 129, 128), (129, 131, 135, 133), (127, 126, 130, 131), (126, 119, 128, 130), (117, 127, 131, 129), (133, 135, 139, 137), (128, 129, 133, 132), (131, 130, 134, 135), (130, 128, 132, 134), (139, 138, 142, 143), (132, 133, 137, 136), (135, 134, 138, 139), (134, 132, 136, 138), (141, 143, 147, 145), (138, 136, 140, 142), (137, 139, 143, 141), (136, 137, 141, 140), (147, 146, 144, 145), (140, 141, 145, 144), (143, 142, 146, 147), (142, 140, 144, 146), (148, 149, 125, 122, 40), (40, 122, 150, 151), (122, 125, 152, 150), (148, 40, 151, 157), (125, 149, 159, 977, 152), (149, 148, 157, 159), (155, 156, 154, 153, 41), (41, 153, 157, 158), (153, 154, 159, 157), (155, 41, 158, 160), (154, 156, 161, 159), (156, 155, 160, 161), (162, 164, 163), (165, 72, 69, 68), (170, 172, 171, 72, 165, 34), (168, 167, 166, 169), (169, 166, 83), (174, 168, 169, 173, 170, 34), (170, 173, 169, 83, 176, 178, 177, 175, 70), (175, 177, 178, 176), (35, 179, 80), (189, 190, 191, 192, 193, 194, 195, 188), (184, 185, 193, 192), (182, 183, 191, 190), (180, 181, 189, 188), (187, 180, 188, 195), (185, 186, 194, 193), (183, 184, 192, 191), (181, 182, 190, 189), (186, 187, 195, 194), (199, 198, 206, 207), (205, 208, 207, 206, 211, 210, 209, 204), (203, 202, 210, 211), (201, 196, 204, 209), (200, 199, 207, 208), (198, 203, 211, 206), (202, 201, 209, 210), (197, 200, 208, 205), (216, 217, 214, 215), (213, 212, 32, 2), (6, 215, 221, 219), (218, 219, 221, 220), (212, 213, 214, 217), (215, 214, 220, 221), (213, 6, 219, 218), (214, 213, 218, 220), (152, 227, 228, 222), (222, 228, 116, 123), (227, 223, 224, 228), (228, 224, 229, 231, 232, 230, 43, 108, 116), (225, 224, 223, 226), (226, 223, 954, 956, 955, 953, 978, 973, 12), (240, 239, 961, 962), (231, 229, 237, 239), (225, 226, 236, 235), (239, 237, 959, 961), (229, 234, 242, 237), (233, 230, 238, 241), (232, 231, 239, 240), (234, 233, 241, 242), (230, 232, 240, 238), (243, 248, 249, 244), (244, 249, 250, 245), (246, 253, 254, 247), (247, 254, 248, 243), (248, 255, 256, 249), (249, 256, 257, 250), (250, 257, 258, 251), (252, 261, 262, 253), (253, 262, 263, 254), (254, 263, 255, 248), (255, 264, 265, 256), (256, 265, 266, 257), (257, 266, 267, 258), (258, 267, 268, 259), (260, 271, 272, 261), (261, 272, 273, 262), (262, 273, 274, 263), (263, 274, 264, 255), (264, 275, 276, 265), (265, 276, 277, 266), (266, 277, 278, 267), (267, 278, 279, 268), (268, 279, 280, 269), (270, 282, 283, 271), (271, 283, 284, 272), (272, 284, 285, 273), (273, 285, 286, 274), (274, 286, 275, 264), (275, 287, 288, 276), (276, 288, 289, 277), (277, 289, 290, 278), (278, 290, 291, 279), (279, 291, 292, 280), (280, 292, 293, 281), (281, 293, 294, 282), (282, 294, 295, 283), (283, 295, 296, 284), (284, 296, 297, 285), (285, 297, 298, 286), (286, 298, 287, 275), (287, 299, 300, 288), (288, 300, 301, 289), (289, 301, 302, 290), (290, 302, 303, 291), (291, 303, 304, 292), (292, 304, 305, 293), (293, 305, 306, 294), (294, 306, 307, 295), (295, 307, 308, 296), (296, 308, 309, 297), (297, 309, 310, 298), (298, 310, 299, 287), (299, 311, 312, 300), (300, 312, 313, 301), (301, 313, 314, 302), (302, 314, 315, 303), (303, 315, 316, 304), (304, 316, 317, 305), (305, 317, 318, 306), (306, 318, 319, 307), (307, 319, 320, 308), (308, 320, 321, 309), (309, 321, 322, 310), (310, 322, 311, 299), (311, 323, 324, 312), (312, 324, 325, 313), (313, 325, 326, 314), (314, 326, 327, 315), (315, 327, 328, 316), (316, 328, 329, 317), (317, 329, 330, 318), (318, 330, 331, 319), (319, 331, 332, 320), (320, 332, 333, 321), (321, 333, 334, 322), (322, 334, 323, 311), (323, 335, 336, 324), (324, 336, 337, 325), (325, 337, 338, 326), (326, 338, 339, 327), (327, 339, 340, 328), (328, 340, 341, 329), (329, 341, 342, 330), (330, 342, 343, 331), (331, 343, 344, 332), (332, 344, 345, 333), (333, 345, 346, 334), (334, 346, 335, 323), (335, 347, 348, 336), (336, 348, 349, 337), (337, 349, 350, 338), (338, 350, 351, 339), (339, 351, 352, 340), (340, 352, 353, 341), (341, 353, 354, 342), (342, 354, 355, 343), (343, 355, 356, 344), (344, 356, 357, 345), (345, 357, 358, 346), (346, 358, 347, 335), (347, 359, 360, 348), (348, 360, 361, 349), (349, 361, 362, 350), (350, 362, 363, 351), (351, 363, 364, 352), (352, 364, 365, 353), (353, 365, 366, 354), (354, 366, 367, 355), (355, 367, 368, 356), (356, 368, 369, 357), (357, 369, 370, 358), (358, 370, 359, 347), (359, 371, 372, 360), (360, 372, 373, 361), (361, 373, 374, 362), (362, 374, 375, 363), (363, 375, 376, 364), (364, 376, 377, 365), (365, 377, 378, 366), (366, 378, 379, 367), (367, 379, 380, 368), (368, 380, 381, 369), (369, 381, 382, 370), (370, 382, 371, 359), (371, 383, 384, 372), (372, 384, 385, 373), (373, 385, 386, 374), (374, 386, 387, 375), (375, 387, 388, 376), (376, 388, 389, 377), (377, 389, 390, 378), (378, 390, 391, 379), (379, 391, 392, 380), (380, 392, 393, 381), (381, 393, 394, 382), (382, 394, 383, 371), (383, 395, 396, 384), (384, 396, 397, 385), (385, 397, 398, 386), (386, 398, 399, 387), (387, 399, 400, 388), (388, 400, 401, 389), (389, 401, 402, 390), (390, 402, 403, 391), (391, 403, 404, 392), (392, 404, 405, 393), (393, 405, 406, 394), (394, 406, 395, 383), (395, 407, 408, 396), (396, 408, 409, 397), (397, 409, 410, 398), (398, 410, 411, 399), (399, 411, 412, 400), (400, 412, 413, 401), (401, 413, 414, 402), (402, 414, 415, 403), (403, 415, 416, 404), (404, 416, 417, 405), (405, 417, 418, 406), (406, 418, 407, 395), (407, 419, 420, 408), (408, 420, 421, 409), (409, 421, 422, 410), (410, 422, 423, 411), (411, 423, 424, 412), (412, 424, 425, 413), (413, 425, 426, 414), (414, 426, 427, 415), (415, 427, 428, 416), (416, 428, 429, 417), (417, 429, 430, 418), (418, 430, 419, 407), (419, 431, 432, 420), (420, 432, 433, 421), (421, 433, 434, 422), (422, 434, 435, 423), (423, 435, 436, 424), (424, 436, 437, 425), (425, 437, 438, 426), (426, 438, 439, 427), (427, 439, 440, 428), (428, 440, 441, 429), (429, 441, 442, 430), (430, 442, 431, 419), (431, 443, 444, 432), (432, 444, 445, 433), (433, 445, 446, 434), (434, 446, 447, 435), (435, 447, 448, 436), (436, 448, 449, 437), (437, 449, 450, 438), (438, 450, 451, 439), (439, 451, 452, 440), (440, 452, 453, 441), (441, 453, 454, 442), (442, 454, 443, 431), (443, 455, 456, 444), (444, 456, 457, 445), (445, 457, 458, 446), (446, 458, 459, 447), (447, 459, 460, 448), (448, 460, 461, 449), (449, 461, 462, 450), (450, 462, 463, 451), (451, 463, 464, 452), (452, 464, 465, 453), (453, 465, 466, 454), (454, 466, 455, 443), (455, 467, 468, 456), (456, 468, 469, 457), (457, 469, 470, 458), (458, 470, 471, 459), (459, 471, 472, 460), (460, 472, 473, 461), (461, 473, 474, 462), (462, 474, 475, 463), (463, 475, 476, 464), (464, 476, 477, 465), (465, 477, 478, 466), (466, 478, 467, 455), (467, 479, 480, 468), (468, 480, 481, 469), (469, 481, 482, 470), (470, 482, 483, 471), (471, 483, 484, 472), (472, 484, 485, 473), (473, 485, 486, 474), (474, 486, 487, 475), (475, 487, 488, 476), (476, 488, 489, 477), (477, 489, 490, 478), (478, 490, 479, 467), (479, 491, 492, 480), (480, 492, 493, 481), (481, 493, 494, 482), (482, 494, 495, 483), (483, 495, 496, 484), (484, 496, 497, 485), (485, 497, 498, 486), (486, 498, 499, 487), (487, 499, 500, 488), (488, 500, 501, 489), (489, 501, 502, 490), (490, 502, 491, 479), (491, 503, 504, 492), (492, 504, 505, 493), (493, 505, 506, 494), (494, 506, 507, 495), (495, 507, 508, 496), (496, 508, 509, 497), (497, 509, 510, 498), (498, 510, 511, 499), (499, 511, 512, 500), (500, 512, 513, 501), (501, 513, 514, 502), (502, 514, 503, 491), (503, 515, 516, 504), (504, 516, 517, 505), (505, 517, 518, 506), (506, 518, 519, 507), (507, 519, 520, 508), (508, 520, 521, 509), (509, 521, 522, 510), (510, 522, 523, 511), (511, 523, 524, 512), (512, 524, 525, 513), (513, 525, 526, 514), (514, 526, 515, 503), (515, 527, 528, 516), (516, 528, 529, 517), (517, 529, 530, 518), (518, 530, 531, 519), (519, 531, 532, 520), (520, 532, 533, 521), (521, 533, 534, 522), (522, 534, 535, 523), (523, 535, 536, 524), (524, 536, 537, 525), (525, 537, 538, 526), (526, 538, 527, 515), (527, 539, 540, 528), (528, 540, 541, 529), (529, 541, 542, 530), (530, 542, 543, 531), (531, 543, 544, 532), (532, 544, 545, 533), (533, 545, 546, 534), (534, 546, 547, 535), (535, 547, 548, 536), (536, 548, 549, 537), (537, 549, 550, 538), (538, 550, 539, 527), (539, 551, 552, 540), (540, 552, 553, 541), (544, 554, 555, 545), (545, 555, 556, 546), (546, 556, 557, 547), (547, 557, 558, 548), (548, 558, 559, 549), (549, 559, 560, 550), (550, 560, 551, 539), (555, 562, 563, 556), (556, 563, 564, 557), (557, 564, 565, 558), (558, 565, 566, 559), (559, 566, 567, 560), (560, 567, 561, 551), (562, 569, 570, 563), (563, 570, 571, 564), (564, 571, 572, 565), (565, 572, 573, 566), (566, 573, 574, 567), (567, 574, 568, 561), (569, 575, 576, 570), (570, 576, 577, 571), (571, 577, 578, 572), (572, 578, 579, 573), (573, 579, 580, 574), (576, 581, 582, 577), (577, 582, 583, 578), (578, 583, 584, 579), (579, 584, 585, 580), (581, 586, 587, 582), (582, 587, 588, 583), (583, 588, 589, 584), (584, 589, 590, 585), (587, 591, 592, 588), (588, 592, 593, 589), (591, 594, 595, 592), (592, 595, 596, 593), (597, 602, 603, 598), (598, 603, 604, 599), (600, 607, 608, 601), (601, 608, 602, 597), (602, 609, 610, 603), (603, 610, 611, 604), (604, 611, 612, 605), (606, 615, 616, 607), (607, 616, 617, 608), (608, 617, 609, 602), (609, 618, 619, 610), (610, 619, 620, 611), (611, 620, 621, 612), (612, 621, 622, 613), (614, 625, 626, 615), (615, 626, 627, 616), (616, 627, 628, 617), (617, 628, 618, 609), (618, 629, 630, 619), (619, 630, 631, 620), (620, 631, 632, 621), (621, 632, 633, 622), (622, 633, 634, 623), (624, 636, 637, 625), (625, 637, 638, 626), (626, 638, 639, 627), (627, 639, 640, 628), (628, 640, 629, 618), (629, 641, 642, 630), (630, 642, 643, 631), (631, 643, 644, 632), (632, 644, 645, 633), (633, 645, 646, 634), (634, 646, 647, 635), (635, 647, 648, 636), (636, 648, 649, 637), (637, 649, 650, 638), (638, 650, 651, 639), (639, 651, 652, 640), (640, 652, 641, 629), (641, 653, 654, 642), (642, 654, 655, 643), (643, 655, 656, 644), (644, 656, 657, 645), (645, 657, 658, 646), (646, 658, 659, 647), (647, 659, 660, 648), (648, 660, 661, 649), (649, 661, 662, 650), (650, 662, 663, 651), (651, 663, 664, 652), (652, 664, 653, 641), (653, 665, 666, 654), (654, 666, 667, 655), (655, 667, 668, 656), (656, 668, 669, 657), (657, 669, 670, 658), (658, 670, 671, 659), (659, 671, 672, 660), (660, 672, 673, 661), (661, 673, 674, 662), (662, 674, 675, 663), (663, 675, 676, 664), (664, 676, 665, 653), (665, 677, 678, 666), (666, 678, 679, 667), (667, 679, 680, 668), (668, 680, 681, 669), (669, 681, 682, 670), (670, 682, 683, 671), (671, 683, 684, 672), (672, 684, 685, 673), (673, 685, 686, 674), (674, 686, 687, 675), (675, 687, 688, 676), (676, 688, 677, 665), (677, 689, 690, 678), (678, 690, 691, 679), (679, 691, 692, 680), (680, 692, 693, 681), (681, 693, 694, 682), (682, 694, 695, 683), (683, 695, 696, 684), (684, 696, 697, 685), (685, 697, 698, 686), (686, 698, 699, 687), (687, 699, 700, 688), (688, 700, 689, 677), (689, 701, 702, 690), (690, 702, 703, 691), (691, 703, 704, 692), (692, 704, 705, 693), (693, 705, 706, 694), (694, 706, 707, 695), (695, 707, 708, 696), (696, 708, 709, 697), (697, 709, 710, 698), (698, 710, 711, 699), (699, 711, 712, 700), (700, 712, 701, 689), (701, 713, 714, 702), (702, 714, 715, 703), (703, 715, 716, 704), (704, 716, 717, 705), (705, 717, 718, 706), (706, 718, 719, 707), (707, 719, 720, 708), (708, 720, 721, 709), (709, 721, 722, 710), (710, 722, 723, 711), (711, 723, 724, 712), (712, 724, 713, 701), (713, 725, 726, 714), (714, 726, 727, 715), (715, 727, 728, 716), (716, 728, 729, 717), (717, 729, 730, 718), (718, 730, 731, 719), (719, 731, 732, 720), (720, 732, 733, 721), (721, 733, 734, 722), (722, 734, 735, 723), (723, 735, 736, 724), (724, 736, 725, 713), (725, 737, 738, 726), (726, 738, 739, 727), (727, 739, 740, 728), (728, 740, 741, 729), (729, 741, 742, 730), (730, 742, 743, 731), (731, 743, 744, 732), (732, 744, 745, 733), (733, 745, 746, 734), (734, 746, 747, 735), (735, 747, 748, 736), (736, 748, 737, 725), (737, 749, 750, 738), (738, 750, 751, 739), (739, 751, 752, 740), (740, 752, 753, 741), (741, 753, 754, 742), (742, 754, 755, 743), (743, 755, 756, 744), (744, 756, 757, 745), (745, 757, 758, 746), (746, 758, 759, 747), (747, 759, 760, 748), (748, 760, 749, 737), (749, 761, 762, 750), (750, 762, 763, 751), (751, 763, 764, 752), (752, 764, 765, 753), (753, 765, 766, 754), (754, 766, 767, 755), (755, 767, 768, 756), (756, 768, 769, 757), (757, 769, 770, 758), (758, 770, 771, 759), (759, 771, 772, 760), (760, 772, 761, 749), (761, 773, 774, 762), (762, 774, 775, 763), (763, 775, 776, 764), (764, 776, 777, 765), (765, 777, 778, 766), (766, 778, 779, 767), (767, 779, 780, 768), (768, 780, 781, 769), (769, 781, 782, 770), (770, 782, 783, 771), (771, 783, 784, 772), (772, 784, 773, 761), (773, 785, 786, 774), (774, 786, 787, 775), (775, 787, 788, 776), (776, 788, 789, 777), (777, 789, 790, 778), (778, 790, 791, 779), (779, 791, 792, 780), (780, 792, 793, 781), (781, 793, 794, 782), (782, 794, 795, 783), (783, 795, 796, 784), (784, 796, 785, 773), (785, 797, 798, 786), (786, 798, 799, 787), (787, 799, 800, 788), (788, 800, 801, 789), (789, 801, 802, 790), (790, 802, 803, 791), (791, 803, 804, 792), (792, 804, 805, 793), (793, 805, 806, 794), (794, 806, 807, 795), (795, 807, 808, 796), (796, 808, 797, 785), (797, 809, 810, 798), (798, 810, 811, 799), (799, 811, 812, 800), (800, 812, 813, 801), (801, 813, 814, 802), (802, 814, 815, 803), (803, 815, 816, 804), (804, 816, 817, 805), (805, 817, 818, 806), (806, 818, 819, 807), (807, 819, 820, 808), (808, 820, 809, 797), (809, 821, 822, 810), (810, 822, 823, 811), (811, 823, 824, 812), (812, 824, 825, 813), (813, 825, 826, 814), (814, 826, 827, 815), (815, 827, 828, 816), (816, 828, 829, 817), (817, 829, 830, 818), (818, 830, 831, 819), (819, 831, 832, 820), (820, 832, 821, 809), (821, 833, 834, 822), (822, 834, 835, 823), (823, 835, 836, 824), (824, 836, 837, 825), (825, 837, 838, 826), (826, 838, 839, 827), (827, 839, 840, 828), (828, 840, 841, 829), (829, 841, 842, 830), (830, 842, 843, 831), (831, 843, 844, 832), (832, 844, 833, 821), (833, 845, 846, 834), (834, 846, 847, 835), (835, 847, 848, 836), (836, 848, 849, 837), (837, 849, 850, 838), (838, 850, 851, 839), (839, 851, 852, 840), (840, 852, 853, 841), (841, 853, 854, 842), (842, 854, 855, 843), (843, 855, 856, 844), (844, 856, 845, 833), (845, 857, 858, 846), (846, 858, 859, 847), (847, 859, 860, 848), (848, 860, 861, 849), (849, 861, 862, 850), (850, 862, 863, 851), (851, 863, 864, 852), (852, 864, 865, 853), (853, 865, 866, 854), (854, 866, 867, 855), (855, 867, 868, 856), (856, 868, 857, 845), (857, 869, 870, 858), (858, 870, 871, 859), (859, 871, 872, 860), (860, 872, 873, 861), (861, 873, 874, 862), (862, 874, 875, 863), (863, 875, 876, 864), (864, 876, 877, 865), (865, 877, 878, 866), (866, 878, 879, 867), (867, 879, 880, 868), (868, 880, 869, 857), (869, 881, 882, 870), (870, 882, 883, 871), (871, 883, 884, 872), (872, 884, 885, 873), (873, 885, 886, 874), (874, 886, 887, 875), (875, 887, 888, 876), (876, 888, 889, 877), (877, 889, 890, 878), (878, 890, 891, 879), (879, 891, 892, 880), (880, 892, 881, 869), (881, 893, 894, 882), (882, 894, 895, 883), (883, 895, 896, 884), (884, 896, 897, 885), (885, 897, 898, 886), (886, 898, 899, 887), (887, 899, 900, 888), (888, 900, 901, 889), (889, 901, 902, 890), (890, 902, 903, 891), (891, 903, 904, 892), (892, 904, 893, 881), (893, 905, 906, 894), (894, 906, 907, 895), (898, 908, 909, 899), (899, 909, 910, 900), (900, 910, 911, 901), (901, 911, 912, 902), (902, 912, 913, 903), (903, 913, 914, 904), (904, 914, 905, 893), (909, 916, 917, 910), (910, 917, 918, 911), (911, 918, 919, 912), (912, 919, 920, 913), (913, 920, 921, 914), (914, 921, 915, 905), (916, 923, 924, 917), (917, 924, 925, 918), (918, 925, 926, 919), (919, 926, 927, 920), (920, 927, 928, 921), (921, 928, 922, 915), (923, 929, 930, 924), (924, 930, 931, 925), (925, 931, 932, 926), (926, 932, 933, 927), (927, 933, 934, 928), (930, 935, 936, 931), (931, 936, 937, 932), (932, 937, 938, 933), (933, 938, 939, 934), (935, 940, 941, 936), (936, 941, 942, 937), (937, 942, 943, 938), (938, 943, 944, 939), (941, 945, 946, 942), (942, 946, 947, 943), (945, 948, 949, 946), (946, 949, 950, 947), (960, 962, 961, 959), (163, 979, 975, 35), (952, 954, 223), (954, 952, 966, 968), (959, 964, 963, 960), (967, 969, 970, 968, 966, 965), (238, 240, 962, 960), (953, 955, 969, 967), (241, 238, 960, 963), (242, 241, 963, 964), (955, 956, 970, 969), (237, 242, 964, 959), (956, 954, 968, 970), (235, 236, 958, 957), (952, 951, 965, 966), (951, 953, 967, 965), (159, 971, 972, 977), (977, 972, 227, 152), (971, 975, 976, 972), (972, 976, 951, 952, 223, 227), (973, 978, 979, 974), (974, 979, 163, 164, 162, 34, 165, 68, 46, 3, 1024, 1022, 1021, 1025, 1020, 1018, 1023, 1036, 1033, 1034, 1038, 1035, 1040, 1039, 1030, 1026, 1027, 1028, 1029, 1037, 1031, 13), (975, 979, 978, 976), (976, 978, 953, 951), (984, 985, 980, 113, 115, 114), (980, 986, 987, 988, 983, 30, 31, 196, 201, 202, 203, 198, 199, 200, 197, 180, 187, 186, 185, 184, 183, 182, 181, 8, 113), (981, 989, 983, 4), (984, 982, 981, 4), (32, 991, 990), (32, 992, 991), (991, 992, 990), (999, 997, 996, 1000, 995, 993, 998, 1016, 43, 230, 233, 234, 229, 224, 225, 11, 10), (1016, 1012, 1009, 1010, 1014, 1011, 1017, 1015, 1005, 1006, 30, 983, 989, 981, 982, 44, 108, 43), (994, 999, 10, 29), (1019, 1024, 3, 106, 7), (1030, 1039, 1060, 1052), (1028, 1027, 1049, 1050), (1038, 1034, 1055, 1059), (1026, 1030, 1052, 1048), (1025, 1021, 1043, 1047), (1035, 1038, 1059, 1056), (1029, 1028, 1050, 1051), (1021, 1022, 1044, 1043), (1037, 1029, 1051, 1058), (1031, 1037, 1058, 1053), (1023, 1018, 1041, 1045), (1040, 1035, 1056, 1061), (1022, 1024, 1046, 1044), (1036, 1023, 1045, 1057), (1034, 1033, 1054, 1055), (1020, 1025, 1047, 1042), (1039, 1040, 1061, 1060), (1033, 1036, 1057, 1054), (1027, 1026, 1048, 1049), (1018, 1020, 1042, 1041), (1042, 1047, 1043, 1044, 1046, 1053, 1058, 1051, 1050, 1049, 1048, 1052, 1060, 1061, 1056, 1059, 1055, 1054, 1057, 1045, 1041), (1019, 1032, 1053, 1046), (1028, 1029, 1071, 1070), (1022, 1021, 1064, 1065), (1029, 1037, 1077, 1071), (1037, 1031, 1099, 1100, 1077), (1018, 1023, 1066, 1062), (1035, 1040, 1080, 1075), (1024, 1022, 1065, 1104, 1105), (1023, 1036, 1076, 1066), (1033, 1034, 1074, 1073), (1025, 1020, 1063, 1067), (1040, 1039, 1079, 1080), (1036, 1033, 1073, 1076), (1026, 1027, 1069, 1068), (1020, 1018, 1062, 1063), (1039, 1030, 1072, 1079), (1027, 1028, 1070, 1069), (1034, 1038, 1078, 1074), (1030, 1026, 1068, 1072), (1021, 1025, 1067, 1064), (1038, 1035, 1075, 1078), (1078, 1075, 1093, 1095), (1072, 1068, 1086, 1090), (1064, 1067, 1085, 1083), (1071, 1077, 1101, 1102, 1089), (1070, 1071, 1089, 1088), (1065, 1064, 1083, 1098, 1103), (1075, 1080, 1097, 1093), (1077, 1100, 1101), (1062, 1066, 1084, 1081), (1066, 1076, 1094, 1084), (1073, 1074, 1092, 1091), (1080, 1079, 1096, 1097), (1076, 1073, 1091, 1094), (1067, 1063, 1082, 1085), (1079, 1072, 1090, 1096), (1068, 1069, 1087, 1086), (1074, 1078, 1095, 1092), (1069, 1070, 1088, 1087), (1063, 1062, 1081, 1082), (1103, 1104, 1065), (1009, 1012, 1122, 1119), (1003, 1002, 1114, 1115), (993, 995, 1107, 1106), (1014, 1010, 1120, 1124), (1000, 996, 1108, 1112), (1011, 1014, 1124, 1121), (996, 997, 1109, 1108), (1013, 1004, 1116, 1123), (1004, 1003, 1115, 1116), (997, 999, 1111, 1109), (1005, 1015, 1125, 1117), (1017, 1011, 1121, 1126), (1008, 1013, 1123, 1118), (995, 1000, 1112, 1107), (1010, 1009, 1119, 1120), (1002, 1001, 1113, 1114), (1015, 1017, 1126, 1125), (998, 993, 1106, 1110), (1126, 1121, 1144, 1149), (1118, 1123, 1146, 1141), (1112, 1108, 1131, 1135), (1125, 1126, 1149, 1148), (1120, 1119, 1142, 1143), (1108, 1109, 1132, 1131), (1119, 1122, 1145, 1142), (1109, 1111, 1134, 1132), (1124, 1120, 1143, 1147), (1107, 1112, 1135, 1130), (1121, 1124, 1147, 1144), (1114, 1113, 1136, 1137), (1123, 1116, 1139, 1146), (1115, 1114, 1137, 1138), (1110, 1106, 1129, 1133), (1117, 1125, 1148, 1140), (1116, 1115, 1138, 1139), (1106, 1107, 1130, 1129), (1146, 1139, 1166, 1173), (1138, 1137, 1164, 1165), (1133, 1129, 1156, 1160), (1140, 1148, 1175, 1167), (1139, 1138, 1165, 1166), (1006, 1005, 1152, 1153), (1129, 1130, 1157, 1156), (1149, 1144, 1171, 1176), (1141, 1146, 1173, 1168), (1001, 1006, 1153, 1151), (1135, 1131, 1158, 1162), (1148, 1149, 1176, 1175), (1143, 1142, 1169, 1170), (1131, 1132, 1159, 1158), (1142, 1145, 1172, 1169), (1016, 998, 1150, 1155), (1132, 1134, 1161, 1159), (1147, 1143, 1170, 1174), (1130, 1135, 1162, 1157), (1012, 1016, 1155, 1154), (1144, 1147, 1174, 1171), (1137, 1136, 1163, 1164), (1164, 1163, 1190, 1191), (1154, 1155, 1182, 1181), (1173, 1166, 1193, 1200), (1165, 1164, 1191, 1192), (1160, 1156, 1183, 1187), (1167, 1175, 1202, 1194), (1166, 1165, 1192, 1193), (1156, 1157, 1184, 1183), (1176, 1171, 1198, 1203), (1168, 1173, 1200, 1195), (1162, 1158, 1185, 1189), (1175, 1176, 1203, 1202), (1170, 1169, 1196, 1197), (1158, 1159, 1186, 1185), (1155, 1150, 1177, 1182), (1169, 1172, 1199, 1196), (1159, 1161, 1188, 1186), (1153, 1152, 1179, 1180), (1174, 1170, 1197, 1201), (1157, 1162, 1189, 1184), (1151, 1153, 1180, 1178), (1171, 1174, 1201, 1198), (1177, 1178, 1180, 1179, 1181, 1182), (1183, 1184, 1189, 1185, 1186, 1188, 1195, 1200, 1193, 1192, 1191, 1190, 1187), (1196, 1199, 1194, 1202, 1203, 1198, 1201, 1197), (1007, 1141, 1168), (1168, 1195, 1007), (994, 1161, 1134), (1188, 1161, 994), (1188, 994, 1007, 1195)])
me_cube.polygons.foreach_set('material_index', [0, 3, 3, 0, 0, 0, 0, 0, 0, 3, 2, 0, 0, 0, 2, 0, 0, 0, 0, 0, 0, 0, 0, 3, 0, 0, 0, 1, 1, 1, 1, 1, 1, 0, 1, 1, 0, 1, 1, 1, 1, 0, 0, 1, 0, 0, 3, 0, 2, 0, 0, 1, 0, 1, 1, 0, 2, 0, 0, 0, 0, 0, 0, 0, 0, 0, 1, 0, 1, 1, 1, 0, 0, 1, 2, 1, 1, 1, 1, 1, 1, 1, 2, 1, 1, 0, 1, 2, 1, 0, 0, 0, 0, 0, 0, 0, 0, 0, 0, 0, 0, 2, 1, 1, 1, 1, 1, 2, 1, 1, 1, 1, 1, 0, 0, 4, 4, 3, 4, 3, 4, 3, 2, 0, 0, 0, 0, 0, 0, 0, 0, 0, 1, 0, 0, 0, 0, 0, 0, 1, 0, 0, 0, 0, 1, 0, 0, 1, 0, 1, 0, 1, 0, 0, 0, 0, 0, 0, 0, 0, 0, 0, 0, 0, 0, 0, 0, 0, 0, 0, 0, 0, 0, 0, 0, 0, 0, 0, 0, 0, 0, 0, 0, 0, 0, 0, 0, 0, 0, 0, 0, 0, 0, 0, 0, 0, 0, 0, 0, 0, 0, 0, 0, 0, 0, 0, 0, 0, 0, 0, 0, 0, 0, 0, 0, 0, 0, 0, 0, 0, 0, 0, 0, 0, 0, 0, 0, 0, 0, 0, 0, 0, 0, 0, 0, 0, 0, 0, 0, 0, 0, 0, 0, 0, 0, 0, 0, 0, 0, 0, 0, 0, 0, 0, 0, 0, 0, 0, 0, 0, 0, 0, 0, 0, 0, 0, 0, 0, 0, 0, 0, 0, 0, 0, 0, 0, 0, 0, 0, 0, 0, 0, 0, 0, 0, 0, 0, 0, 0, 0, 0, 0, 0, 0, 0, 0, 0, 0, 0, 0, 0, 0, 0, 0, 0, 0, 0, 0, 0, 0, 0, 0, 0, 0, 0, 0, 0, 0, 0, 0, 0, 0, 0, 0, 0, 0, 0, 0, 0, 0, 0, 0, 0, 0, 0, 0, 0, 0, 0, 0, 0, 0, 0, 0, 0, 0, 0, 0, 0, 0, 0, 0, 0, 0, 0, 0, 0, 0, 0, 0, 0, 0, 0, 0, 0, 0, 0, 0, 0, 0, 0, 0, 0, 0, 0, 0, 0, 0, 0, 0, 0, 0, 0, 0, 0, 0, 0, 0, 0, 0, 0, 0, 0, 0, 0, 0, 0, 0, 0, 0, 0, 0, 0, 0, 0, 0, 0, 0, 0, 0, 0, 0, 0, 0, 0, 0, 0, 0, 0, 0, 0, 0, 0, 0, 0, 0, 0, 0, 0, 0, 0, 0, 0, 0, 0, 0, 0, 0, 0, 0, 0, 0, 0, 0, 0, 0, 0, 0, 0, 0, 0, 0, 0, 0, 0, 0, 0, 0, 0, 0, 0, 0, 0, 0, 0, 0, 0, 0, 0, 0, 0, 0, 0, 0, 0, 0, 0, 0, 0, 0, 0, 0, 0, 0, 0, 0, 0, 0, 0, 0, 0, 0, 0, 0, 0, 0, 0, 0, 0, 0, 0, 0, 0, 0, 0, 0, 0, 0, 0, 0, 0, 0, 0, 0, 0, 0, 0, 0, 0, 0, 0, 0, 0, 0, 0, 0, 0, 0, 0, 0, 0, 0, 0, 0, 0, 0, 0, 0, 0, 0, 0, 0, 0, 0, 0, 0, 0, 0, 0, 0, 0, 0, 0, 0, 0, 0, 0, 0, 0, 0, 0, 0, 0, 0, 0, 0, 0, 0, 0, 0, 0, 0, 0, 0, 0, 0, 0, 0, 0, 0, 0, 0, 0, 0, 0, 0, 0, 0, 0, 0, 0, 0, 0, 0, 0, 0, 0, 0, 0, 0, 0, 0, 0, 0, 0, 0, 0, 0, 0, 0, 0, 0, 0, 0, 0, 0, 0, 0, 0, 0, 0, 0, 0, 0, 0, 0, 0, 0, 0, 0, 0, 0, 0, 0, 0, 0, 0, 0, 0, 0, 0, 0, 0, 0, 0, 0, 0, 0, 0, 0, 0, 0, 0, 0, 0, 0, 0, 0, 0, 0, 0, 0, 0, 0, 0, 0, 0, 0, 0, 0, 0, 0, 0, 0, 0, 0, 0, 0, 0, 0, 0, 0, 0, 0, 0, 0, 0, 0, 0, 0, 0, 0, 0, 0, 0, 0, 0, 0, 0, 0, 0, 0, 0, 0, 0, 0, 0, 0, 0, 0, 0, 0, 0, 0, 0, 0, 0, 0, 0, 0, 0, 0, 0, 0, 0, 0, 0, 0, 0, 0, 0, 0, 0, 0, 0, 0, 0, 0, 0, 0, 0, 0, 0, 0, 0, 0, 0, 0, 0, 0, 0, 0, 0, 0, 0, 0, 0, 0, 0, 0, 0, 0, 0, 0, 0, 0, 0, 0, 0, 0, 0, 0, 0, 0, 0, 0, 0, 0, 0, 0, 0, 0, 0, 0, 0, 0, 0, 0, 0, 0, 0, 0, 0, 0, 0, 0, 0, 0, 0, 0, 0, 0, 0, 0, 0, 0, 0, 0, 0, 0, 0, 0, 0, 0, 0, 0, 0, 0, 0, 0, 0, 0, 0, 0, 0, 0, 0, 0, 0, 0, 0, 0, 0, 0, 0, 0, 0, 0, 1, 0, 1, 0, 1, 0, 1, 0, 0, 0, 3, 3, 3, 0, 0, 0, 0, 0, 0, 0, 0, 0, 0, 0, 0, 0, 0, 0, 0, 0, 0, 0, 0, 0, 0, 0, 0, 0, 0, 0, 0, 0, 0, 0, 0, 0, 0, 0, 0, 0, 0, 0, 0, 0, 0, 0, 0, 0, 0, 0, 0, 0, 0, 0, 0, 0, 0, 0, 0, 0, 0, 0, 0, 0, 0, 0, 0, 0, 0, 0, 0, 0, 0, 0, 0, 0, 0, 0, 0, 0, 0, 0, 0, 0, 0, 0, 0, 0, 0, 0, 0, 0, 0, 0, 0, 0, 0, 0, 0, 0, 0, 0, 0, 0, 0, 0, 0, 0, 0, 0, 0, 0, 0, 0, 0, 0, 0, 0, 0, 0, 0, 0, 0, 0, 0, 0, 0, 0, 0, 0, 0, 0, 0, 0, 0, 0, 0, 0, 0, 0, 0, 0, 0, 0, 0, 0, 0, 0, 0, 0, 0, 0, 0, 0, 0, 0, 0, 0, 0])
me_cube.materials.append(mat_material)
me_cube.materials.append(mat_material_001)
me_cube.materials.append(mat_material_002)
me_cube.materials.append(mat_material_003)
me_cube.materials.append(mat_material_004)
me_cube.use_remesh_preserve_volume = False
me_cube.use_remesh_preserve_attributes = False
me_cube.use_mirror_vertex_groups = False
me_cube.update()

# ---- objects
ob_cube = bpy.data.objects.new('Cube', me_cube)
ob_lamp = bpy.data.objects.new('Lamp', light_lamp)
ob_camera = bpy.data.objects.new('Camera', cam_camera)

# ---- transforms, parenting, visibility, modifiers, constraints
ob_cube.location = (0.0, 0.0, 1.072)
ob_cube.rotation_euler = (0.0, -0.0, 3.142)
ob_cube.scale = (2.0, 4.0, 1.0)
ob_cube.lock_rotations_4d = False
ob_cube.empty_display_type = 'ARROWS'
ob_cube.lineart.crease_threshold = 0.0
_m = ob_cube.modifiers.new('Mirror', 'MIRROR')
ob_lamp.location = (4.076, 1.005, 5.904)
ob_lamp.rotation_euler = (0.6503, 0.05522, 1.866)
ob_lamp.lock_rotations_4d = False
ob_lamp.empty_display_type = 'ARROWS'
ob_lamp.color = (0.0, 0.0, 0.0, 0.0)
ob_lamp.lineart.crease_threshold = 0.0
ob_camera.location = (7.481, -6.508, 5.344)
ob_camera.rotation_euler = (1.109, 0.0, 0.8149)
ob_camera.lock_rotations_4d = False
ob_camera.empty_display_type = 'ARROWS'
ob_camera.color = (0.0, 0.0, 0.0, 0.0)
ob_camera.display_type = 'WIRE'
ob_camera.lineart.crease_threshold = 0.0

# ---- collection membership
col_collection_1.objects.link(ob_cube)
col_collection_1.objects.link(ob_lamp)
col_collection_1.objects.link(ob_camera)

# ---- scene / render settings (as saved in the file)
scene.camera = ob_camera
scene.frame_start = 1; scene.frame_end = 250; scene.frame_set(1)
scene.render.engine = 'BLENDER_EEVEE_NEXT'
scene.render.resolution_percentage = 50
scene.render.dither_intensity = 0.0
scene.cycles.use_denoising = False
scene.cycles.samples = 128
scene.cycles.sampling_pattern = 'TABULATED_SOBOL'
scene.cycles.use_adaptive_sampling = False
scene.cycles.use_light_tree = False
scene.cycles.blur_glossy = 0.0
scene.cycles.sample_clamp_indirect = 0.0
scene.view_settings.view_transform = 'Standard'
bpy.context.view_layer.update()

